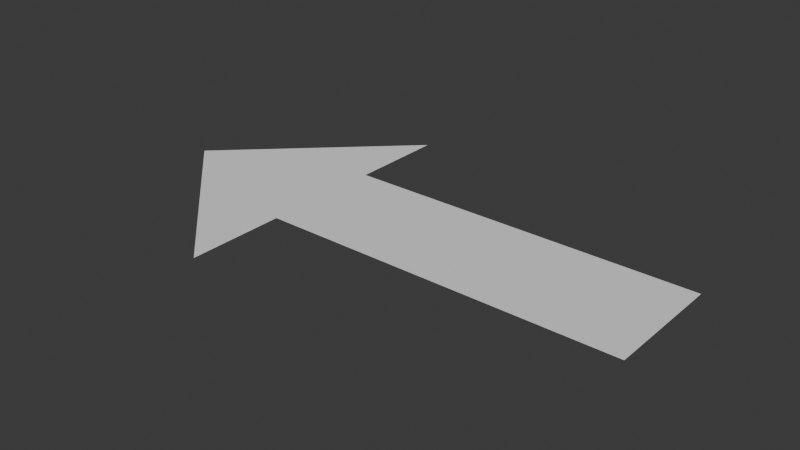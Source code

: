 # Source: arrow.blend  (saved by Blender 4.3.34; exported with 4.5.12 LTS)
import bpy
from mathutils import Matrix  # noqa: F401  (used for matrix-valued properties, if any)

bpy.ops.wm.read_factory_settings(use_empty=True)
scene = bpy.context.scene
scene.name = 'Scene'

# ---- collections
col_collection = bpy.data.collections.new('Collection'); scene.collection.children.link(col_collection)

# ---- world
world_world = bpy.data.worlds.new('World'); scene.world = world_world
world_world.use_nodes = True; world_world.node_tree.nodes.clear()
_N = world_world.node_tree.nodes; _L = world_world.node_tree.links
n0 = _N.new('ShaderNodeOutputWorld'); n0.name = 'World Output'; n0.location = (300, 300)
n1 = _N.new('ShaderNodeBackground'); n1.name = 'Background'; n1.location = (10, 300)
n1.inputs[0].default_value = (0.05088, 0.05088, 0.05088, 1.0)
_L.new(n1.outputs[0], n0.inputs[0])
n0.is_active_output = True
world_world.color = (0.05088, 0.05088, 0.05088)
world_world.sun_shadow_jitter_overblur = 0.0

# ---- meshes
me_plane = bpy.data.meshes.new('Plane')
me_plane.from_pydata([(0.2599, -0.1265, 0.0), (1.0, -0.1265, 0.0), (0.2599, 0.1265, 0.0), (1.0, 0.1265, 0.0), (0.2599, 0.1265, 0.0), (0.2599, -0.1265, 0.0), (0.2599, -0.3289, 0.0), (0.2599, 0.3289, 0.0), (-0.08636, 0.0, 0.0)], [], [(5, 1, 3, 4), (5, 4, 2, 7, 8, 6, 0)])
_uv = me_plane.uv_layers.new(name='UVMap')
_uv.uv.foreach_set('vector', [0.0, 0.0, 1.0, 0.0, 1.0, 1.0, 0.0, 1.0, 0.0, 0.0, 0.0, 1.0, 0.0, 0.0, 0.0, 0.0, 0.0, 0.0, 0.0, 0.0, 0.0, 0.0])
me_plane.update()

# ---- objects
ob_arrow = bpy.data.objects.new('Arrow', me_plane)

# ---- transforms, parenting, visibility, modifiers, constraints
ob_arrow.location = (-1.0, 0.0, 0.0)

# ---- collection membership
col_collection.objects.link(ob_arrow)

# ---- scene / render settings (as saved in the file)
scene.frame_start = 1; scene.frame_end = 250; scene.frame_set(1)
scene.render.engine = 'BLENDER_EEVEE_NEXT'
bpy.context.view_layer.update()

# ---- added for rendering (the .blend has no active camera and no usable light): camera, sun
cam_auto = bpy.data.cameras.new('AutoCamera')
cam_auto.lens = 50.0
cam_auto.sensor_width = 36.0
cam_auto.clip_end = 1000.0
ob_auto_camera = bpy.data.objects.new('AutoCamera', cam_auto)
scene.collection.objects.link(ob_auto_camera)
ob_auto_camera.location = (0.631835, -1.41002, 0.940013)
ob_auto_camera.rotation_euler = (1.09748, -7.21219e-08, 0.694738)
scene.camera = ob_auto_camera
light_auto_sun = bpy.data.lights.new('AutoSun', 'SUN')
light_auto_sun.energy = 3.0
light_auto_sun.angle = 0.0523599
ob_auto_sun = bpy.data.objects.new('AutoSun', light_auto_sun)
scene.collection.objects.link(ob_auto_sun)
ob_auto_sun.rotation_euler = (0.872665, 0.174533, 0.523599)
bpy.context.view_layer.update()
